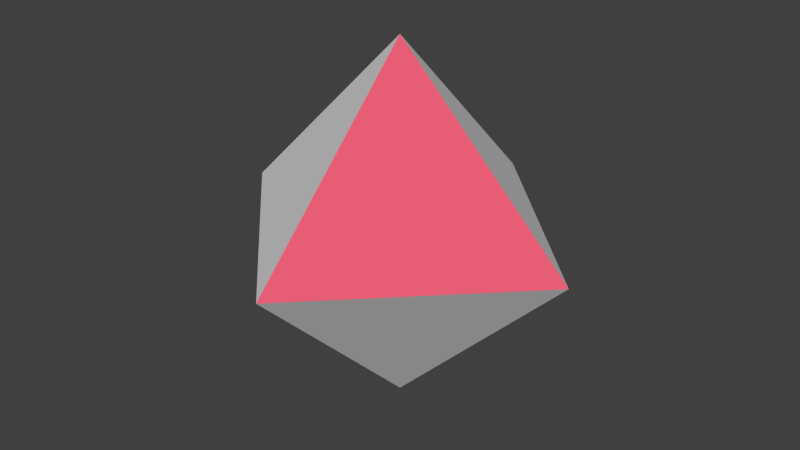 # Source: octa_pickup.blend  (saved by Blender 2.75.0; exported with 4.5.12 LTS)
import bpy
from mathutils import Matrix  # noqa: F401  (used for matrix-valued properties, if any)

bpy.ops.wm.read_factory_settings(use_empty=True)
scene = bpy.context.scene
scene.name = 'Scene'

# ---- collections
col_collection_1 = bpy.data.collections.new('Collection 1'); scene.collection.children.link(col_collection_1)

# ---- materials (node trees are filled in below, after node groups)
mat_octopickupmat = bpy.data.materials.new('octopickupMat')
mat_octopickupmat.alpha_threshold = 0.0
mat_octopickupmat.use_transparent_shadow = False
mat_octopickupmat.roughness = 0.5
mat_octopickupmat2 = bpy.data.materials.new('octopickupMat2')
mat_octopickupmat2.alpha_threshold = 0.0
mat_octopickupmat2.use_transparent_shadow = False
mat_octopickupmat2.diffuse_color = (0.8, 0.1102, 0.1778, 1.0)
mat_octopickupmat2.roughness = 0.5

# ---- material node trees

# ---- world
world_world = bpy.data.worlds.new('World'); scene.world = world_world
world_world.color = (0.05088, 0.05088, 0.05088)
world_world.use_sun_shadow = False
world_world.sun_shadow_jitter_overblur = 0.0
world_world.cycles.sampling_method = 'MANUAL'
world_world.cycles.sample_map_resolution = 256

# ---- meshes
me_solid_001 = bpy.data.meshes.new('Solid.001')
me_solid_001.from_pydata([(0.4989, 0.0, 0.0), (-0.4989, 0.0, 0.0), (0.0, 0.4989, 0.0), (0.0, -0.4989, 0.0), (0.0, 0.0, 0.4989), (0.0, 0.0, -0.4989)], [], [(4, 0, 2), (4, 2, 1), (4, 1, 3), (4, 3, 0), (5, 2, 0), (5, 1, 2), (5, 3, 1), (5, 0, 3)])
me_solid_001.polygons.foreach_set('material_index', [0, 1, 0, 1, 1, 0, 1, 0])
me_solid_001.materials.append(mat_octopickupmat)
me_solid_001.materials.append(mat_octopickupmat2)
me_solid_001.use_remesh_preserve_volume = False
me_solid_001.use_remesh_preserve_attributes = False
me_solid_001.use_mirror_vertex_groups = False
me_solid_001.update()

# ---- objects
ob_solid_001 = bpy.data.objects.new('Solid.001', me_solid_001)

# ---- transforms, parenting, visibility, modifiers, constraints
ob_solid_001.location = (0.0, 0.0, 0.0)
ob_solid_001.lineart.crease_threshold = 0.0

# ---- collection membership
col_collection_1.objects.link(ob_solid_001)

# ---- scene / render settings (as saved in the file)
scene.frame_start = 1; scene.frame_end = 250; scene.frame_set(1)
scene.render.engine = 'BLENDER_EEVEE_NEXT'
scene.render.resolution_percentage = 50
scene.render.dither_intensity = 0.0
scene.cycles.use_denoising = False
scene.cycles.samples = 10
scene.cycles.sampling_pattern = 'TABULATED_SOBOL'
scene.cycles.light_sampling_threshold = 0.0
scene.cycles.use_adaptive_sampling = False
scene.cycles.use_light_tree = False
scene.cycles.blur_glossy = 0.0
scene.cycles.pixel_filter_type = 'GAUSSIAN'
scene.cycles.sample_clamp_indirect = 0.0
scene.view_settings.view_transform = 'Standard'
bpy.context.view_layer.update()

# ---- added for rendering (the .blend has no active camera and no usable light): camera, sun
cam_auto = bpy.data.cameras.new('AutoCamera')
cam_auto.lens = 50.0
cam_auto.sensor_width = 36.0
cam_auto.clip_end = 1000.0
ob_auto_camera = bpy.data.objects.new('AutoCamera', cam_auto)
scene.collection.objects.link(ob_auto_camera)
ob_auto_camera.location = (1.59905, -1.91886, 1.27924)
ob_auto_camera.rotation_euler = (1.09748, -7.21219e-08, 0.694738)
scene.camera = ob_auto_camera
light_auto_sun = bpy.data.lights.new('AutoSun', 'SUN')
light_auto_sun.energy = 3.0
light_auto_sun.angle = 0.0523599
ob_auto_sun = bpy.data.objects.new('AutoSun', light_auto_sun)
scene.collection.objects.link(ob_auto_sun)
ob_auto_sun.rotation_euler = (0.872665, 0.174533, 0.523599)
bpy.context.view_layer.update()
